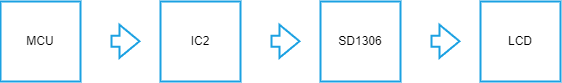

The diagram above was exported from draw.io. Its source (the exported page's mxGraphModel, read from the mxfile embedded in the PNG):
<mxGraphModel dx="609" dy="287" grid="1" gridSize="10" guides="1" tooltips="1" connect="1" arrows="1" fold="1" page="1" pageScale="1" pageWidth="827" pageHeight="1169" math="0" shadow="0">
  <root>
    <mxCell id="0" />
    <mxCell id="1" parent="0" />
    <mxCell id="sez-PSk2wfra1ML8Plk_-41" value="MCU" style="whiteSpace=wrap;html=1;aspect=fixed;strokeWidth=2;strokeColor=#1BA1E2;" vertex="1" parent="1">
      <mxGeometry x="80" y="320" width="80" height="80" as="geometry" />
    </mxCell>
    <mxCell id="sez-PSk2wfra1ML8Plk_-43" value="" style="shape=flexArrow;endArrow=classic;html=1;rounded=0;strokeWidth=2;strokeColor=#1BA1E2;" edge="1" parent="1">
      <mxGeometry width="50" height="50" relative="1" as="geometry">
        <mxPoint x="190" y="359.76" as="sourcePoint" />
        <mxPoint x="220" y="359.76" as="targetPoint" />
      </mxGeometry>
    </mxCell>
    <mxCell id="sez-PSk2wfra1ML8Plk_-44" value="" style="shape=flexArrow;endArrow=classic;html=1;rounded=0;strokeWidth=2;strokeColor=#1BA1E2;" edge="1" parent="1">
      <mxGeometry width="50" height="50" relative="1" as="geometry">
        <mxPoint x="350" y="359.76" as="sourcePoint" />
        <mxPoint x="380" y="359.76" as="targetPoint" />
      </mxGeometry>
    </mxCell>
    <mxCell id="sez-PSk2wfra1ML8Plk_-45" value="IC2" style="whiteSpace=wrap;html=1;aspect=fixed;strokeWidth=2;strokeColor=#1BA1E2;" vertex="1" parent="1">
      <mxGeometry x="240" y="320" width="80" height="80" as="geometry" />
    </mxCell>
    <mxCell id="sez-PSk2wfra1ML8Plk_-46" value="" style="shape=flexArrow;endArrow=classic;html=1;rounded=0;strokeWidth=2;strokeColor=#1BA1E2;" edge="1" parent="1">
      <mxGeometry width="50" height="50" relative="1" as="geometry">
        <mxPoint x="510" y="359.76" as="sourcePoint" />
        <mxPoint x="540" y="359.76" as="targetPoint" />
      </mxGeometry>
    </mxCell>
    <mxCell id="sez-PSk2wfra1ML8Plk_-47" value="SD1306" style="whiteSpace=wrap;html=1;aspect=fixed;strokeWidth=2;strokeColor=#1BA1E2;" vertex="1" parent="1">
      <mxGeometry x="400" y="320" width="80" height="80" as="geometry" />
    </mxCell>
    <mxCell id="sez-PSk2wfra1ML8Plk_-48" value="LCD" style="whiteSpace=wrap;html=1;aspect=fixed;strokeWidth=2;strokeColor=#1BA1E2;" vertex="1" parent="1">
      <mxGeometry x="560" y="320" width="80" height="80" as="geometry" />
    </mxCell>
  </root>
</mxGraphModel>